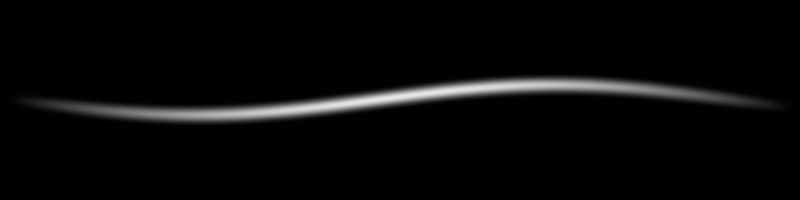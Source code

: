 # Source: r2_sky_light.blend  (saved by Blender 5.2.45; exported with 4.5.12 LTS)
import bpy
from mathutils import Matrix  # noqa: F401  (used for matrix-valued properties, if any)

bpy.ops.wm.read_factory_settings(use_empty=True)
scene = bpy.context.scene
scene.name = 'Scene'

# ---- materials (node trees are filled in below, after node groups)
mat_wind_streak_128_3 = bpy.data.materials.new('wind_streak_128_3')
mat_wind_streak_128_3.surface_render_method = 'BLENDED'
mat_wind_streak_128_3.blend_method = 'BLEND'

# ---- material node trees
mat_wind_streak_128_3.use_nodes = True; mat_wind_streak_128_3.node_tree.nodes.clear()
_N = mat_wind_streak_128_3.node_tree.nodes; _L = mat_wind_streak_128_3.node_tree.links
n0 = _N.new('ShaderNodeTexCoord'); n0.name = 'Texture Coordinate'; n0.location = (0, 0)
n1 = _N.new('ShaderNodeSeparateXYZ'); n1.name = 'Separate XYZ'; n1.location = (0, 0)
n2 = _N.new('ShaderNodeMath'); n2.name = 'Math'; n2.location = (0, 0)
n2.operation = 'MULTIPLY'
n2.inputs[1].default_value = 2.0
n3 = _N.new('ShaderNodeMath'); n3.name = 'Math.001'; n3.location = (0, 0)
n3.operation = 'SUBTRACT'
n3.inputs[1].default_value = 1.0
n4 = _N.new('ShaderNodeMath'); n4.name = 'Math.002'; n4.location = (0, 0)
n4.operation = 'MULTIPLY'
n4.inputs[1].default_value = 4.0
n5 = _N.new('ShaderNodeMath'); n5.name = 'Math.003'; n5.location = (0, 0)
n5.operation = 'MULTIPLY'
n5.inputs[1].default_value = 2.0
n6 = _N.new('ShaderNodeMath'); n6.name = 'Math.004'; n6.location = (0, 0)
n6.operation = 'SUBTRACT'
n6.inputs[1].default_value = 1.0
n7 = _N.new('ShaderNodeMath'); n7.name = 'Math.005'; n7.location = (0, 0)
n7.operation = 'MULTIPLY'
n8 = _N.new('ShaderNodeMath'); n8.name = 'Math.006'; n8.location = (0, 0)
n8.operation = 'MULTIPLY'
n9 = _N.new('ShaderNodeMath'); n9.name = 'Math.007'; n9.location = (0, 0)
n10 = _N.new('ShaderNodeMath'); n10.name = 'Math.008'; n10.location = (0, 0)
n10.operation = 'SQRT'
n11 = _N.new('ShaderNodeMath'); n11.name = 'Math.009'; n11.location = (0, 0)
n11.operation = 'MULTIPLY'
n11.inputs[1].default_value = 7.0
n12 = _N.new('ShaderNodeMath'); n12.name = 'Math.010'; n12.location = (0, 0)
n12.inputs[1].default_value = 3.0
n13 = _N.new('ShaderNodeMath'); n13.name = 'Math.011'; n13.location = (0, 0)
n13.operation = 'SINE'
n14 = _N.new('ShaderNodeMath'); n14.name = 'Math.012'; n14.location = (0, 0)
n14.operation = 'MULTIPLY'
n14.inputs[0].default_value = 0.15
n15 = _N.new('ShaderNodeMath'); n15.name = 'Math.013'; n15.location = (0, 0)
n15.operation = 'SUBTRACT'
n16 = _N.new('ShaderNodeMath'); n16.name = 'Math.014'; n16.location = (0, 0)
n16.operation = 'MULTIPLY'
n17 = _N.new('ShaderNodeMath'); n17.name = 'Math.015'; n17.location = (0, 0)
n17.operation = 'MULTIPLY'
n17.inputs[1].default_value = -1.0
n18 = _N.new('ShaderNodeMath'); n18.name = 'Math.016'; n18.location = (0, 0)
n18.operation = 'DIVIDE'
n18.inputs[1].default_value = 0.002025
n19 = _N.new('ShaderNodeMath'); n19.name = 'Math.017'; n19.location = (0, 0)
n19.operation = 'EXPONENT'
n20 = _N.new('ShaderNodeMath'); n20.name = 'Math.018'; n20.location = (0, 0)
n20.operation = 'MULTIPLY'
n20.inputs[1].default_value = 3.142
n21 = _N.new('ShaderNodeMath'); n21.name = 'Math.019'; n21.location = (0, 0)
n21.operation = 'SINE'
n22 = _N.new('ShaderNodeMath'); n22.name = 'Math.020'; n22.location = (0, 0)
n22.operation = 'POWER'
n22.inputs[1].default_value = 2.0
n23 = _N.new('ShaderNodeMath'); n23.name = 'Math.021'; n23.location = (0, 0)
n23.operation = 'MULTIPLY'
n24 = _N.new('ShaderNodeMath'); n24.name = 'Math.022'; n24.location = (0, 0)
n24.operation = 'MULTIPLY'
n24.inputs[1].default_value = 0.8
n25 = _N.new('ShaderNodeMath'); n25.name = 'Math.023'; n25.location = (0, 0)
n25.use_clamp = True
n25.inputs[1].default_value = 0.0
n26 = _N.new('ShaderNodeEmission'); n26.name = 'Emission'; n26.location = (0, 0)
n27 = _N.new('ShaderNodeBsdfTransparent'); n27.name = 'Transparent BSDF'; n27.location = (0, 0)
n28 = _N.new('ShaderNodeMixShader'); n28.name = 'Mix Shader'; n28.location = (0, 0)
n29 = _N.new('ShaderNodeOutputMaterial'); n29.name = 'Material Output'; n29.location = (0, 0)
n30 = _N.new('ShaderNodeCombineColor'); n30.name = 'Combine Color'; n30.location = (0, 0)
n30.inputs[0].default_value = 1.0
n30.inputs[1].default_value = 1.0
n30.inputs[2].default_value = 1.0
_L.new(n0.outputs[2], n1.inputs[0])
_L.new(n1.outputs[0], n2.inputs[0])
_L.new(n2.outputs[0], n3.inputs[0])
_L.new(n3.outputs[0], n4.inputs[0])
_L.new(n1.outputs[1], n5.inputs[0])
_L.new(n5.outputs[0], n6.inputs[0])
_L.new(n4.outputs[0], n7.inputs[0])
_L.new(n4.outputs[0], n7.inputs[1])
_L.new(n6.outputs[0], n8.inputs[0])
_L.new(n6.outputs[0], n8.inputs[1])
_L.new(n7.outputs[0], n9.inputs[0])
_L.new(n8.outputs[0], n9.inputs[1])
_L.new(n9.outputs[0], n10.inputs[0])
_L.new(n1.outputs[0], n11.inputs[0])
_L.new(n11.outputs[0], n12.inputs[0])
_L.new(n12.outputs[0], n13.inputs[0])
_L.new(n13.outputs[0], n14.inputs[1])
_L.new(n6.outputs[0], n15.inputs[0])
_L.new(n14.outputs[0], n15.inputs[1])
_L.new(n15.outputs[0], n16.inputs[0])
_L.new(n15.outputs[0], n16.inputs[1])
_L.new(n16.outputs[0], n17.inputs[0])
_L.new(n17.outputs[0], n18.inputs[0])
_L.new(n18.outputs[0], n19.inputs[0])
_L.new(n1.outputs[0], n20.inputs[0])
_L.new(n20.outputs[0], n21.inputs[0])
_L.new(n21.outputs[0], n22.inputs[0])
_L.new(n19.outputs[0], n23.inputs[0])
_L.new(n22.outputs[0], n23.inputs[1])
_L.new(n23.outputs[0], n24.inputs[0])
_L.new(n24.outputs[0], n25.inputs[0])
_L.new(n30.outputs[0], n26.inputs[0])
_L.new(n25.outputs[0], n28.inputs[0])
_L.new(n27.outputs[0], n28.inputs[1])
_L.new(n26.outputs[0], n28.inputs[2])
_L.new(n28.outputs[0], n29.inputs[0])
n29.is_active_output = True

# ---- cameras
cam_camera = bpy.data.cameras.new('Camera')
cam_camera.type = 'ORTHO'
cam_camera.ortho_scale = 1.0

# ---- meshes
me_plane = bpy.data.meshes.new('Plane')
me_plane.from_pydata([(-0.5, -0.5, 0.0), (0.5, -0.5, 0.0), (-0.5, 0.5, 0.0), (0.5, 0.5, 0.0)], [], [(0, 1, 3, 2)])
_uv = me_plane.uv_layers.new(name='UVMap')
_uv.uv.foreach_set('vector', [0.0, 0.0, 1.0, 0.0, 1.0, 1.0, 0.0, 1.0])
me_plane.materials.append(mat_wind_streak_128_3)
me_plane.update()

# ---- objects
ob_plane = bpy.data.objects.new('Plane', me_plane)
ob_camera = bpy.data.objects.new('Camera', cam_camera)

# ---- transforms, parenting, visibility, modifiers, constraints
ob_plane.location = (0.0, 0.0, 0.0)
ob_plane.scale = (1.0, 0.25, 1.0)
ob_camera.location = (0.0, 0.0, 2.0)

# ---- collection membership
scene.collection.objects.link(ob_plane)
scene.collection.objects.link(ob_camera)

# ---- scene / render settings (as saved in the file)
scene.camera = ob_camera
scene.frame_start = 1; scene.frame_end = 250; scene.frame_set(1)
scene.render.engine = 'BLENDER_EEVEE_NEXT'
scene.render.image_settings.compression = 65
scene.render.resolution_x = 256
scene.render.resolution_y = 64
scene.render.filter_size = 1.0
scene.render.film_transparent = True
scene.render.use_compositing = False
scene.render.use_sequencer = False
scene.render.bake_bias = 0.0
scene.render.bake_samples = 0
scene.render.compositor_device = 'GPU'
scene.eevee.taa_render_samples = 8
scene.eevee.use_volume_custom_range = False
scene.eevee.fast_gi_thickness_near = 0.1
scene.eevee.fast_gi_thickness_far = 0.0
scene.eevee.ray_tracing_options.screen_trace_thickness = 0.1
scene.view_settings.view_transform = 'Standard'
bpy.context.view_layer.update()
